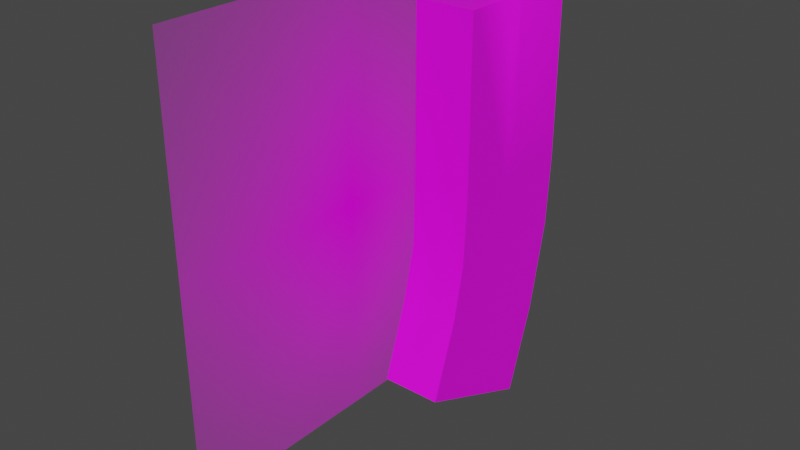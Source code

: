 # Source: Stanag_Mag.blend  (saved by Blender 2.90.8; exported with 4.5.12 LTS)
import bpy
from mathutils import Matrix  # noqa: F401  (used for matrix-valued properties, if any)

bpy.ops.wm.read_factory_settings(use_empty=True)
scene = bpy.context.scene
scene.name = 'Scene'

# ---- collections
col_collection = bpy.data.collections.new('Collection'); scene.collection.children.link(col_collection)

# ---- images (referenced by path relative to the original .blend; pixels are not part of the script)
import os
ASSET_DIR = os.environ.get("B2B_ASSET_DIR", "")  # directory of the original .blend (textures are referenced by path, not embedded)
HERE = os.path.dirname(os.path.abspath(__file__))  # packed textures are extracted next to this script under _unpacked/

def load_image(name, relpath, width, height, colorspace="sRGB"):
    """Load a texture the original file referenced (path relative to the .blend, or extracted next to this script)."""
    p = next((c for c in (os.path.join(HERE, relpath), os.path.join(ASSET_DIR, relpath)) if relpath and os.path.exists(c)), "")
    if p:
        img = bpy.data.images.load(p, check_existing=True)
        img.name = name
    else:  # same state as the original file: an image datablock whose file is absent (Cycles renders it pink)
        img = bpy.data.images.new(name, width, height)
        img.source = "FILE"
        img.filepath = "//" + (relpath or name)
    img.colorspace_settings.name = colorspace
    return img
img_stanag_mag_png = load_image('Stanag_mag.png', 'Stanag_mag.png', 1024, 1024, 'sRGB')
img_bullet_png = load_image('Bullet.png', 'Bullet.png', 1024, 1024, 'sRGB')
img_220px_stanag_mags_jpg = load_image('220px-Stanag_mags.jpg', '220px-Stanag_mags.jpg', 1024, 1024, 'sRGB')

# ---- materials (node trees are filled in below, after node groups)
mat_material_001 = bpy.data.materials.new('Material.001')
mat_material_001.use_transparent_shadow = False
mat_material_002 = bpy.data.materials.new('Material.002')
mat_material_002.use_transparent_shadow = False
mat_material_002.roughness = 0.5
mat_220px_stanag_mags = bpy.data.materials.new('220px-Stanag_mags')
mat_220px_stanag_mags.surface_render_method = 'BLENDED'
mat_220px_stanag_mags.blend_method = 'BLEND'
mat_220px_stanag_mags.use_transparent_shadow = False

# ---- node groups
ng_auto_smooth = bpy.data.node_groups.new('Auto Smooth', 'GeometryNodeTree')
_s = ng_auto_smooth.interface.new_socket(name='Geometry', in_out='OUTPUT', socket_type='NodeSocketGeometry')
_s = ng_auto_smooth.interface.new_socket(name='Geometry', in_out='INPUT', socket_type='NodeSocketGeometry')
_s = ng_auto_smooth.interface.new_socket(name='Angle', in_out='INPUT', socket_type='NodeSocketFloat')
_s.subtype = 'ANGLE'
_s.min_value = 0.0
_s.max_value = 3.142
ng_auto_smooth.is_modifier = True
_N = ng_auto_smooth.nodes; _L = ng_auto_smooth.links
n0 = _N.new('NodeGroupOutput'); n0.name = 'Group Output'; n0.location = (480, -100)
n1 = _N.new('NodeGroupInput'); n1.name = 'Group Input'; n1.location = (-420, -300)
n2 = _N.new('NodeGroupInput'); n2.name = 'Group Input.001'; n2.location = (-60, -100)
n3 = _N.new('GeometryNodeSetShadeSmooth'); n3.name = 'Set Shade Smooth'; n3.location = (120, -100)
n3.domain = 'EDGE'
n4 = _N.new('GeometryNodeSetShadeSmooth'); n4.name = 'Set Shade Smooth.001'; n4.location = (300, -100)
n5 = _N.new('GeometryNodeInputMeshEdgeAngle'); n5.name = 'Edge Angle'; n5.location = (-420, -220)
n6 = _N.new('GeometryNodeInputEdgeSmooth'); n6.name = 'Is Edge Smooth'; n6.location = (-60, -160)
n7 = _N.new('GeometryNodeInputShadeSmooth'); n7.name = 'Is Face Smooth'; n7.location = (-240, -340)
n8 = _N.new('FunctionNodeBooleanMath'); n8.name = 'Boolean Math'; n8.location = (-60, -220)
n9 = _N.new('FunctionNodeCompare'); n9.name = 'Compare'; n9.location = (-240, -180)
n9.operation = 'LESS_EQUAL'
_L.new(n5.outputs[0], n9.inputs[0])
_L.new(n4.outputs[0], n0.inputs[0])
_L.new(n1.outputs[1], n9.inputs[1])
_L.new(n9.outputs[0], n8.inputs[0])
_L.new(n7.outputs[0], n8.inputs[1])
_L.new(n2.outputs[0], n3.inputs[0])
_L.new(n6.outputs[0], n3.inputs[1])
_L.new(n3.outputs[0], n4.inputs[0])
_L.new(n8.outputs[0], n3.inputs[2])
n0.is_active_output = True

# ---- material node trees
mat_material_001.use_nodes = True; mat_material_001.node_tree.nodes.clear()
_N = mat_material_001.node_tree.nodes; _L = mat_material_001.node_tree.links
n0 = _N.new('ShaderNodeBsdfPrincipled'); n0.name = 'Principled BSDF'; n0.location = (10, 300)
n0.distribution = 'GGX'
n0.subsurface_method = 'BURLEY'
n0.inputs[3].default_value = 1.45
n0.inputs[27].default_value = (0.0, 0.0, 0.0, 1.0)
n0.inputs[28].default_value = 1.0
n1 = _N.new('ShaderNodeOutputMaterial'); n1.name = 'Material Output'; n1.location = (300, 300)
n2 = _N.new('ShaderNodeTexImage'); n2.name = 'Image Texture'; n2.location = (-399, 43)
n2.image = img_stanag_mag_png
_L.new(n0.outputs[0], n1.inputs[0])
_L.new(n2.outputs[0], n0.inputs[0])
n1.is_active_output = True
mat_material_002.use_nodes = True; mat_material_002.node_tree.nodes.clear()
_N = mat_material_002.node_tree.nodes; _L = mat_material_002.node_tree.links
n0 = _N.new('ShaderNodeBsdfPrincipled'); n0.name = 'Principled BSDF'; n0.location = (10, 300)
n0.distribution = 'GGX'
n0.subsurface_method = 'BURLEY'
n0.inputs[3].default_value = 1.45
n0.inputs[27].default_value = (0.0, 0.0, 0.0, 1.0)
n0.inputs[28].default_value = 1.0
n1 = _N.new('ShaderNodeOutputMaterial'); n1.name = 'Material Output'; n1.location = (300, 300)
n2 = _N.new('ShaderNodeTexImage'); n2.name = 'Image Texture'; n2.location = (-300, 600)
n2.image = img_bullet_png
_L.new(n0.outputs[0], n1.inputs[0])
_L.new(n2.outputs[0], n0.inputs[0])
n1.is_active_output = True
mat_220px_stanag_mags.use_nodes = True; mat_220px_stanag_mags.node_tree.nodes.clear()
_N = mat_220px_stanag_mags.node_tree.nodes; _L = mat_220px_stanag_mags.node_tree.links
n0 = _N.new('ShaderNodeOutputMaterial'); n0.name = 'Material Output'; n0.location = (300, 300)
n1 = _N.new('ShaderNodeTexImage'); n1.name = 'Image Texture'; n1.location = (-200, 300)
n1.image = img_220px_stanag_mags_jpg
n1.extension = 'CLIP'
n2 = _N.new('ShaderNodeBsdfPrincipled'); n2.name = 'Principled BSDF'; n2.location = (0, 300)
n2.distribution = 'GGX'
n2.subsurface_method = 'BURLEY'
n2.inputs[3].default_value = 1.45
n2.inputs[27].default_value = (0.0, 0.0, 0.0, 1.0)
n2.inputs[28].default_value = 1.0
_L.new(n1.outputs[0], n2.inputs[0])
_L.new(n1.outputs[1], n2.inputs[4])
_L.new(n2.outputs[0], n0.inputs[0])
n0.is_active_output = True

# ---- world
world_world = bpy.data.worlds.new('World'); scene.world = world_world
world_world.use_nodes = True; world_world.node_tree.nodes.clear()
_N = world_world.node_tree.nodes; _L = world_world.node_tree.links
n0 = _N.new('ShaderNodeOutputWorld'); n0.name = 'World Output'; n0.location = (300, 300)
n1 = _N.new('ShaderNodeBackground'); n1.name = 'Background'; n1.location = (10, 300)
n1.inputs[0].default_value = (0.05088, 0.05088, 0.05088, 1.0)
_L.new(n1.outputs[0], n0.inputs[0])
n0.is_active_output = True
world_world.color = (0.05088, 0.05088, 0.05088)
world_world.use_sun_shadow = False
world_world.sun_shadow_jitter_overblur = 0.0

# ---- meshes
me_cube_001 = bpy.data.meshes.new('Cube.001')
me_cube_001.from_pydata([(0.01207, 0.004923, -0.0919), (0.01207, 0.02596, 0.07814), (0.01207, -0.04603, -0.07034), (0.01207, -0.02926, 0.07814), (-0.01207, 0.004923, -0.0919), (-0.01207, 0.02596, 0.07814), (-0.01207, -0.04603, -0.07034), (-0.01207, -0.02926, 0.07814), (0.01207, 0.01671, -0.05734), (0.01207, 0.02596, 0.007374), (0.01207, -0.02926, 0.009336), (0.01207, -0.03551, -0.03984), (-0.01207, -0.02926, 0.009336), (-0.01207, -0.03551, -0.03984), (-0.01207, 0.02596, 0.01144), (-0.01207, 0.01671, -0.05734), (0.01207, 0.02425, -0.02122), (0.01207, -0.03083, -0.01834), (-0.01207, -0.03003, -0.01702), (-0.01207, 0.02398, -0.02532), (0.01207, -0.01961, -0.08152), (0.01207, -0.0006258, 0.07814), (-0.01207, -0.01961, -0.08152), (-0.01207, -0.0006258, 0.07814), (-0.01207, -0.008433, -0.04892), (-0.01207, -0.0006258, 0.01043), (0.01207, -0.008433, -0.04892), (0.01207, -0.0006258, 0.008319), (0.01207, -0.002268, -0.01984), (-0.01207, -0.002022, -0.02132), (0.01207, -0.00557, 0.07814), (-0.01207, -0.02417, -0.07959), (0.01207, -0.01311, -0.04735), (0.01207, -0.00557, 0.008494), (0.01207, -0.007199, -0.01958), (0.01207, -0.02417, -0.07959), (-0.01207, -0.00557, 0.07814), (-0.01207, -0.01311, -0.04735), (-0.01207, -0.00557, 0.01024), (-0.01207, -0.006859, -0.02058), (0.01207, 0.0003397, -0.08996), (-0.01207, 0.02099, 0.07814), (-0.01207, 0.01201, -0.05577), (-0.01207, 0.02099, 0.01125), (-0.01207, 0.01912, -0.02457), (0.01207, 0.02099, 0.07814), (-0.01207, 0.0003397, -0.08996), (0.01207, 0.01201, -0.05577), (0.01207, 0.02099, 0.007551), (0.01207, 0.01929, -0.02096), (-0.00925, -0.04603, -0.07034), (-0.00925, -0.02926, 0.07814), (-0.00925, 0.004923, -0.0919), (-0.01092, 0.02596, 0.07814), (-0.00925, 0.01671, -0.05734), (-0.00925, 0.02596, 0.01097), (-0.00925, -0.03551, -0.03984), (-0.00925, -0.02926, 0.009336), (-0.00925, -0.03013, -0.01717), (-0.00925, 0.02401, -0.02484), (-0.004448, 0.00122, 0.07697), (-0.00925, -0.01961, -0.08152), (-0.00925, -0.02417, -0.07959), (-0.00925, -0.00557, 0.07697), (-0.004448, 0.02099, 0.07697), (-0.00925, 0.0003397, -0.08996), (0.00988, -0.04603, -0.07034), (0.01119, 0.02596, 0.07814), (0.00988, 0.01671, -0.05734), (0.00988, 0.02596, 0.007743), (0.00988, 0.02422, -0.02159), (0.00988, -0.01961, -0.08152), (0.00988, -0.02417, -0.07959), (0.00988, 0.0003397, -0.08996), (0.00988, -0.02926, 0.07814), (0.00988, 0.004923, -0.0919), (0.00988, -0.03551, -0.03984), (0.00988, -0.02926, 0.009336), (0.00988, -0.03076, -0.01822), (0.007338, -0.0002874, 0.07697), (0.00988, -0.00557, 0.07697), (0.007338, 0.02099, 0.07697), (0.01207, -0.02144, -0.08075), (-0.01207, -0.002614, 0.07814), (-0.01207, -0.01031, -0.04829), (-0.01207, -0.002614, 0.01035), (-0.01207, -0.003967, -0.02102), (0.01207, -0.002614, 0.07814), (-0.01207, -0.02144, -0.08075), (0.01207, -0.01031, -0.04829), (0.01207, -0.002614, 0.008389), (0.01207, -0.004251, -0.01973), (-0.00925, -0.02144, -0.08075), (-0.007783, -0.001783, 0.07697), (0.00988, -0.02144, -0.08075), (0.009248, -0.00246, 0.07697), (0.01207, 0.002919, -0.09105), (-0.01207, 0.02378, 0.07814), (-0.01207, 0.01465, -0.05666), (-0.01207, 0.02378, 0.01136), (-0.01207, 0.02186, -0.02499), (0.01207, 0.02378, 0.07814), (-0.01207, 0.002919, -0.09105), (0.01207, 0.01465, -0.05666), (0.01207, 0.02378, 0.007451), (0.01207, 0.02208, -0.02111), (-0.009258, 0.02378, 0.07697), (-0.00925, 0.002919, -0.09105), (0.00988, 0.002919, -0.09105), (0.009339, 0.02378, 0.07697), (0.01207, -0.0269, 0.07814), (-0.01207, -0.04385, -0.07126), (0.01207, -0.03328, -0.04058), (0.01207, -0.0269, 0.009252), (0.01207, -0.02848, -0.01847), (0.01207, -0.04385, -0.07126), (-0.01207, -0.0269, 0.07814), (-0.01207, -0.03328, -0.04058), (-0.01207, -0.0269, 0.009426), (-0.01207, -0.02773, -0.01737), (-0.009563, -0.0269, 0.07697), (-0.00925, -0.04385, -0.07126), (0.00988, -0.04385, -0.07126), (0.00988, -0.0269, 0.07697), (0.01207, 0.004072, -0.09154), (-0.01207, 0.02503, 0.07814), (-0.01207, 0.01583, -0.05705), (-0.01207, 0.02503, 0.01141), (-0.01207, 0.02308, -0.02518), (-0.01021, 0.02503, 0.07697), (-0.00925, 0.004072, -0.09154), (0.00988, 0.004072, -0.09154), (0.0104, 0.02503, 0.07697), (0.01207, 0.02503, 0.07814), (-0.01207, 0.004072, -0.09154), (0.01207, 0.01583, -0.05705), (0.01207, 0.02503, 0.007407), (0.01207, 0.02333, -0.02117), (-0.005007, 0.001085, 0.08186), (-0.00925, -0.00557, 0.07818), (-0.004448, 0.02099, 0.08215), (-0.009575, -0.0269, 0.07817), (-0.007961, -0.002241, 0.07964), (-0.01021, 0.02503, 0.07818), (0.007338, -0.0002874, 0.08215), (0.00988, -0.00557, 0.07818), (0.007584, 0.02099, 0.08194), (0.00988, -0.0269, 0.07818), (0.009248, -0.00246, 0.07984), (0.0104, 0.02503, 0.07818), (-0.009258, 0.02378, 0.07963), (0.009339, 0.02378, 0.07963)], [], [(113, 110, 3, 10), (57, 51, 7, 12), (127, 125, 5, 14), (69, 67, 1, 9), (130, 134, 4, 52), (75, 68, 8, 0), (70, 69, 9, 16), (134, 126, 15, 4), (128, 127, 14, 19), (50, 56, 13, 6), (58, 57, 12, 18), (115, 112, 11, 2), (114, 113, 10, 17), (112, 114, 17, 11), (56, 58, 18, 13), (126, 128, 19, 15), (68, 70, 16, 8), (84, 86, 29, 24), (47, 49, 28, 26), (49, 48, 27, 28), (40, 47, 26, 20), (86, 85, 25, 29), (88, 84, 24, 22), (92, 88, 22, 61), (85, 83, 23, 25), (48, 45, 21, 27), (118, 116, 36, 38), (121, 111, 31, 62), (81, 79, 144, 146), (111, 117, 37, 31), (119, 118, 38, 39), (117, 119, 39, 37), (89, 91, 34, 32), (91, 90, 33, 34), (82, 89, 32, 35), (90, 87, 30, 33), (104, 101, 45, 48), (96, 103, 47, 40), (105, 104, 48, 49), (103, 105, 49, 47), (24, 29, 44, 42), (29, 25, 43, 44), (22, 24, 42, 46), (61, 22, 46, 65), (25, 23, 41, 43), (71, 61, 65, 73), (122, 121, 62, 72), (94, 92, 61, 71), (15, 19, 59, 54), (76, 78, 58, 56), (78, 77, 57, 58), (66, 76, 56, 50), (19, 14, 55, 59), (4, 15, 54, 52), (123, 120, 141, 147), (131, 130, 52, 75), (14, 5, 53, 55), (77, 74, 51, 57), (10, 3, 74, 77), (124, 131, 75, 0), (2, 11, 76, 66), (17, 10, 77, 78), (11, 17, 78, 76), (82, 94, 71, 20), (115, 122, 72, 35), (20, 71, 73, 40), (60, 79, 81, 64), (120, 123, 80, 63), (93, 95, 79, 60), (54, 59, 70, 68), (59, 55, 69, 70), (52, 54, 68, 75), (55, 53, 67, 69), (63, 80, 95, 93), (35, 72, 94, 82), (72, 62, 92, 94), (27, 21, 87, 90), (20, 26, 89, 82), (28, 27, 90, 91), (26, 28, 91, 89), (38, 36, 83, 85), (62, 31, 88, 92), (31, 37, 84, 88), (39, 38, 85, 86), (37, 39, 86, 84), (64, 81, 109, 106), (40, 73, 108, 96), (73, 65, 107, 108), (135, 137, 105, 103), (137, 136, 104, 105), (124, 135, 103, 96), (136, 133, 101, 104), (42, 44, 100, 98), (44, 43, 99, 100), (46, 42, 98, 102), (65, 46, 102, 107), (43, 41, 97, 99), (2, 66, 122, 115), (66, 50, 121, 122), (109, 81, 146, 151), (13, 18, 119, 117), (18, 12, 118, 119), (6, 13, 117, 111), (50, 6, 111, 121), (12, 7, 116, 118), (32, 34, 114, 112), (34, 33, 113, 114), (35, 32, 112, 115), (33, 30, 110, 113), (9, 1, 133, 136), (0, 8, 135, 124), (16, 9, 136, 137), (8, 16, 137, 135), (106, 109, 132, 129), (96, 108, 131, 124), (108, 107, 130, 131), (95, 80, 145, 148), (98, 100, 128, 126), (100, 99, 127, 128), (102, 98, 126, 134), (107, 102, 134, 130), (99, 97, 125, 127), (149, 133, 1, 67), (148, 87, 21, 144), (147, 110, 30, 145), (144, 21, 45, 146), (23, 138, 140, 41), (116, 141, 139, 36), (83, 142, 138, 23), (125, 143, 53, 5), (143, 149, 67, 53), (36, 139, 142, 83), (145, 30, 87, 148), (41, 140, 150, 97), (146, 45, 101, 151), (51, 74, 147, 141), (7, 51, 141, 116), (74, 3, 110, 147), (97, 150, 143, 125), (151, 101, 133, 149), (80, 123, 147, 145), (60, 64, 140, 138), (79, 95, 148, 144), (120, 63, 139, 141), (129, 132, 149, 143), (106, 129, 143, 150), (93, 60, 138, 142), (63, 93, 142, 139), (64, 106, 150, 140), (132, 109, 151, 149)])
me_cube_001.polygons.foreach_set('use_smooth', [True] * 150)
_uv = me_cube_001.uv_layers.new(name='UVMap')
_uv.uv.foreach_set('vector', [0.6987, 0.6181, 0.6987, 0.9687, 0.6867, 0.9687, 0.6867, 0.6178, 0.06709, 0.5721, 0.06708, 0.9839, 0.05172, 0.9839, 0.05172, 0.5717, 0.9636, 0.6283, 0.9636, 0.9687, 0.9683, 0.9687, 0.9683, 0.6285, 0.06444, 0.6231, 0.05741, 0.9822, 0.05268, 0.9822, 0.05268, 0.6241, 0.2843, 0.0534, 0.2676, 0.05351, 0.2676, 0.04806, 0.2842, 0.04795, 0.06444, 0.03491, 0.06444, 0.2205, 0.05268, 0.2205, 0.05268, 0.03491, 0.06444, 0.4505, 0.06444, 0.6231, 0.05268, 0.6241, 0.05268, 0.4517, 0.9643, 0.1055, 0.9637, 0.2914, 0.9685, 0.2914, 0.969, 0.1052, 0.9633, 0.4415, 0.9636, 0.6283, 0.9683, 0.6285, 0.968, 0.441, 0.06708, 0.0563, 0.06709, 0.2392, 0.05172, 0.239, 0.05172, 0.0563, 0.06708, 0.4119, 0.06709, 0.5721, 0.05172, 0.5717, 0.05172, 0.4139, 0.6983, 0.1237, 0.6984, 0.2917, 0.6863, 0.2892, 0.6862, 0.1246, 0.6985, 0.4519, 0.6987, 0.6181, 0.6867, 0.6178, 0.6864, 0.4532, 0.6984, 0.2917, 0.6985, 0.4519, 0.6864, 0.4532, 0.6863, 0.2892, 0.06709, 0.2392, 0.06708, 0.4119, 0.05172, 0.4139, 0.05172, 0.239, 0.9637, 0.2914, 0.9633, 0.4415, 0.968, 0.441, 0.9685, 0.2914, 0.06444, 0.2205, 0.06444, 0.4505, 0.05268, 0.4517, 0.05268, 0.2205, 0.8225, 0.2902, 0.8223, 0.4553, 0.8325, 0.4543, 0.8326, 0.2903, 0.9431, 0.2912, 0.9427, 0.4638, 0.8325, 0.4592, 0.8326, 0.2903, 0.9427, 0.4638, 0.9429, 0.6276, 0.8327, 0.6233, 0.8325, 0.4592, 0.9436, 0.107, 0.9431, 0.2912, 0.8326, 0.2903, 0.8329, 0.1145, 0.8223, 0.4553, 0.8226, 0.623, 0.8327, 0.6233, 0.8325, 0.4543, 0.8227, 0.1152, 0.8225, 0.2902, 0.8326, 0.2903, 0.8329, 0.1145, 0.2854, 0.217, 0.2687, 0.2171, 0.2686, 0.2053, 0.2853, 0.2052, 0.8226, 0.623, 0.8226, 0.9687, 0.8327, 0.9687, 0.8327, 0.6233, 0.9429, 0.6276, 0.9429, 0.9687, 0.8327, 0.9687, 0.8327, 0.6233, 0.6986, 0.6177, 0.6987, 0.9687, 0.8075, 0.9687, 0.8075, 0.6224, 0.2863, 0.3606, 0.2696, 0.3607, 0.2688, 0.2345, 0.2855, 0.2344, 0.5906, 0.4319, 0.4455, 0.4319, 0.4455, 0.4672, 0.5909, 0.4658, 0.6983, 0.1237, 0.6983, 0.2918, 0.8074, 0.2901, 0.8076, 0.1163, 0.6986, 0.4659, 0.6986, 0.6177, 0.8075, 0.6224, 0.8072, 0.4568, 0.6983, 0.2918, 0.6986, 0.4659, 0.8072, 0.4568, 0.8074, 0.2901, 0.8225, 0.2902, 0.8223, 0.4588, 0.8073, 0.4582, 0.8074, 0.2901, 0.8223, 0.4588, 0.8226, 0.623, 0.8075, 0.6224, 0.8073, 0.4582, 0.8227, 0.1152, 0.8225, 0.2902, 0.8074, 0.2901, 0.8076, 0.1163, 0.8226, 0.623, 0.8226, 0.9687, 0.8075, 0.9687, 0.8075, 0.6224, 0.9572, 0.6281, 0.9572, 0.9687, 0.9429, 0.9687, 0.9429, 0.6276, 0.9579, 0.106, 0.9574, 0.2913, 0.9431, 0.2912, 0.9436, 0.107, 0.957, 0.4644, 0.9572, 0.6281, 0.9429, 0.6276, 0.9427, 0.4638, 0.9574, 0.2913, 0.957, 0.4644, 0.9427, 0.4638, 0.9431, 0.2912, 0.8326, 0.2903, 0.8325, 0.4543, 0.9427, 0.4435, 0.9431, 0.2912, 0.8325, 0.4543, 0.8327, 0.6233, 0.9429, 0.6276, 0.9427, 0.4435, 0.8329, 0.1145, 0.8326, 0.2903, 0.9431, 0.2912, 0.9436, 0.107, 0.2853, 0.2052, 0.2686, 0.2053, 0.2677, 0.07743, 0.2844, 0.07732, 0.8327, 0.6233, 0.8327, 0.9687, 0.9429, 0.9687, 0.9429, 0.6276, 0.3984, 0.2044, 0.2853, 0.2052, 0.2844, 0.07732, 0.3976, 0.07658, 0.3995, 0.3599, 0.2863, 0.3606, 0.2855, 0.2344, 0.3986, 0.2337, 0.3985, 0.2162, 0.2854, 0.217, 0.2853, 0.2052, 0.3984, 0.2044, 0.1823, 0.2205, 0.1823, 0.4267, 0.1672, 0.4296, 0.1672, 0.2205, 0.1712, 0.2389, 0.1712, 0.4015, 0.06708, 0.4119, 0.06709, 0.2392, 0.1712, 0.4015, 0.1712, 0.5715, 0.06709, 0.5721, 0.06708, 0.4119, 0.1712, 0.05628, 0.1712, 0.2389, 0.06709, 0.2392, 0.06708, 0.0563, 0.1823, 0.4267, 0.1823, 0.6241, 0.1672, 0.6241, 0.1672, 0.4296, 0.1823, 0.03491, 0.1823, 0.2205, 0.1672, 0.2205, 0.1672, 0.03491, 0.264, 0.4319, 0.264, 0.4319, 0.264, 0.4401, 0.264, 0.4402, 0.3974, 0.05265, 0.2843, 0.0534, 0.2842, 0.04795, 0.3974, 0.0472, 0.1823, 0.6241, 0.1823, 0.9822, 0.1761, 0.9822, 0.1672, 0.6241, 0.1712, 0.5715, 0.1712, 0.9839, 0.06708, 0.9839, 0.06709, 0.5721, 0.1832, 0.5717, 0.1832, 0.9839, 0.1712, 0.9839, 0.1712, 0.5715, 0.4104, 0.05257, 0.3974, 0.05265, 0.3974, 0.0472, 0.4104, 0.04712, 0.1832, 0.0563, 0.1832, 0.239, 0.1712, 0.2389, 0.1712, 0.05628, 0.1832, 0.4, 0.1832, 0.5717, 0.1712, 0.5715, 0.1712, 0.4015, 0.1832, 0.239, 0.1832, 0.4, 0.1712, 0.4015, 0.1712, 0.2389, 0.4115, 0.2161, 0.3985, 0.2162, 0.3984, 0.2044, 0.4114, 0.2044, 0.4124, 0.3598, 0.3995, 0.3599, 0.3986, 0.2337, 0.4116, 0.2336, 0.4114, 0.2044, 0.3984, 0.2044, 0.3976, 0.07658, 0.4106, 0.0765, 0.3832, 0.7521, 0.4797, 0.7398, 0.4797, 0.914, 0.3832, 0.914, 0.3439, 0.522, 0.5005, 0.522, 0.5005, 0.6966, 0.3439, 0.6966, 0.3559, 0.7276, 0.4953, 0.722, 0.4797, 0.7398, 0.3832, 0.7521, 0.1672, 0.2205, 0.1672, 0.4296, 0.06444, 0.4505, 0.06444, 0.2205, 0.1672, 0.4296, 0.1672, 0.6241, 0.06444, 0.6231, 0.06444, 0.4505, 0.1672, 0.03491, 0.1672, 0.2205, 0.06444, 0.2205, 0.06444, 0.03491, 0.1672, 0.6241, 0.1761, 0.9822, 0.05741, 0.9822, 0.06444, 0.6231, 0.3439, 0.6966, 0.5005, 0.6966, 0.4953, 0.722, 0.3559, 0.7276, 0.4116, 0.2336, 0.3986, 0.2337, 0.3985, 0.2162, 0.4115, 0.2161, 0.3986, 0.2337, 0.2855, 0.2344, 0.2854, 0.217, 0.3985, 0.2162, 0.8327, 0.6233, 0.8327, 0.9687, 0.8226, 0.9687, 0.8226, 0.623, 0.8329, 0.1145, 0.8326, 0.2903, 0.8225, 0.2902, 0.8227, 0.1152, 0.8325, 0.4592, 0.8327, 0.6233, 0.8226, 0.623, 0.8223, 0.4588, 0.8326, 0.2903, 0.8325, 0.4592, 0.8223, 0.4588, 0.8225, 0.2902, 0.8075, 0.6224, 0.8075, 0.9687, 0.8226, 0.9687, 0.8226, 0.623, 0.2855, 0.2344, 0.2688, 0.2345, 0.2687, 0.2171, 0.2854, 0.217, 0.8076, 0.1163, 0.8074, 0.2901, 0.8225, 0.2902, 0.8227, 0.1152, 0.8072, 0.4568, 0.8075, 0.6224, 0.8226, 0.623, 0.8223, 0.4553, 0.8074, 0.2901, 0.8072, 0.4568, 0.8223, 0.4553, 0.8225, 0.2902, 0.3832, 0.914, 0.4797, 0.914, 0.4961, 0.9368, 0.3438, 0.9368, 0.4106, 0.0765, 0.3976, 0.07658, 0.3975, 0.06005, 0.4105, 0.05996, 0.3976, 0.07658, 0.2844, 0.07732, 0.2843, 0.06079, 0.3975, 0.06005, 0.9637, 0.2914, 0.9634, 0.4646, 0.957, 0.4644, 0.9574, 0.2913, 0.9634, 0.4646, 0.9636, 0.6283, 0.9572, 0.6281, 0.957, 0.4644, 0.9643, 0.1055, 0.9637, 0.2914, 0.9574, 0.2913, 0.9579, 0.106, 0.9636, 0.6283, 0.9636, 0.9687, 0.9572, 0.9687, 0.9572, 0.6281, 0.9431, 0.2912, 0.9427, 0.4435, 0.957, 0.4421, 0.9574, 0.2913, 0.9427, 0.4435, 0.9429, 0.6276, 0.9572, 0.6281, 0.957, 0.4421, 0.9436, 0.107, 0.9431, 0.2912, 0.9574, 0.2913, 0.9579, 0.106, 0.2844, 0.07732, 0.2677, 0.07743, 0.2676, 0.0609, 0.2843, 0.06079, 0.9429, 0.6276, 0.9429, 0.9687, 0.9572, 0.9687, 0.9572, 0.6281, 0.4125, 0.3738, 0.3996, 0.3738, 0.3995, 0.3599, 0.4124, 0.3598, 0.3996, 0.3738, 0.2864, 0.3746, 0.2863, 0.3606, 0.3995, 0.3599, 0.6096, 0.4319, 0.5906, 0.4319, 0.5909, 0.4658, 0.6096, 0.45, 0.6863, 0.2892, 0.6864, 0.4686, 0.6986, 0.4659, 0.6983, 0.2918, 0.6864, 0.4686, 0.6867, 0.6178, 0.6986, 0.6177, 0.6986, 0.4659, 0.6862, 0.1246, 0.6863, 0.2892, 0.6983, 0.2918, 0.6983, 0.1237, 0.2864, 0.3746, 0.2697, 0.3747, 0.2696, 0.3607, 0.2863, 0.3606, 0.6867, 0.6178, 0.6867, 0.9687, 0.6987, 0.9687, 0.6986, 0.6177, 0.8074, 0.2901, 0.8073, 0.4582, 0.6985, 0.4519, 0.6984, 0.2917, 0.8073, 0.4582, 0.8075, 0.6224, 0.6987, 0.6181, 0.6985, 0.4519, 0.8076, 0.1163, 0.8074, 0.2901, 0.6984, 0.2917, 0.6983, 0.1237, 0.8075, 0.6224, 0.8075, 0.9687, 0.6987, 0.9687, 0.6987, 0.6181, 0.9683, 0.6285, 0.9683, 0.9687, 0.9636, 0.9687, 0.9636, 0.6283, 0.969, 0.1052, 0.9685, 0.2914, 0.9637, 0.2914, 0.9643, 0.1055, 0.9681, 0.4648, 0.9683, 0.6285, 0.9636, 0.6283, 0.9634, 0.4646, 0.9685, 0.2914, 0.9681, 0.4648, 0.9634, 0.4646, 0.9637, 0.2914, 0.3438, 0.9368, 0.4961, 0.9368, 0.5048, 0.9471, 0.336, 0.9471, 0.4105, 0.05996, 0.3975, 0.06005, 0.3974, 0.05265, 0.4104, 0.05257, 0.3975, 0.06005, 0.2843, 0.06079, 0.2843, 0.0534, 0.3974, 0.05265, 0.4307, 0.4319, 0.4094, 0.4319, 0.4094, 0.4402, 0.4307, 0.4515, 0.9574, 0.2913, 0.957, 0.4421, 0.9633, 0.4415, 0.9637, 0.2914, 0.957, 0.4421, 0.9572, 0.6281, 0.9636, 0.6283, 0.9633, 0.4415, 0.9579, 0.106, 0.9574, 0.2913, 0.9637, 0.2914, 0.9643, 0.1055, 0.2843, 0.06079, 0.2676, 0.0609, 0.2676, 0.05351, 0.2843, 0.0534, 0.9572, 0.6281, 0.9572, 0.9687, 0.9636, 0.9687, 0.9636, 0.6283, 0.5048, 0.9471, 0.5184, 0.9471, 0.5184, 0.9546, 0.5112, 0.9546, 0.4953, 0.722, 0.5184, 0.7208, 0.5184, 0.737, 0.4797, 0.7398, 0.5005, 0.522, 0.5184, 0.522, 0.5184, 0.6966, 0.5005, 0.6966, 0.4797, 0.7398, 0.5184, 0.737, 0.5184, 0.914, 0.4817, 0.914, 0.3208, 0.737, 0.3786, 0.751, 0.3832, 0.914, 0.3208, 0.914, 0.3208, 0.522, 0.3412, 0.522, 0.3439, 0.6966, 0.3208, 0.6966, 0.3208, 0.7208, 0.3544, 0.7238, 0.3786, 0.751, 0.3208, 0.737, 0.3208, 0.9471, 0.336, 0.9471, 0.3302, 0.9546, 0.3208, 0.9546, 0.336, 0.9471, 0.5048, 0.9471, 0.5112, 0.9546, 0.3302, 0.9546, 0.3208, 0.6966, 0.3439, 0.6966, 0.3544, 0.7238, 0.3208, 0.7208, 0.5005, 0.6966, 0.5184, 0.6966, 0.5184, 0.7208, 0.4953, 0.722, 0.3208, 0.914, 0.3832, 0.914, 0.3438, 0.9368, 0.3208, 0.9368, 0.4817, 0.914, 0.5184, 0.914, 0.5184, 0.9368, 0.4961, 0.9368, 0.3439, 0.5026, 0.5005, 0.5026, 0.5005, 0.522, 0.3412, 0.522, 0.3208, 0.5026, 0.3439, 0.5026, 0.3412, 0.522, 0.3208, 0.522, 0.5005, 0.5026, 0.5184, 0.5026, 0.5184, 0.522, 0.5005, 0.522, 0.3208, 0.9368, 0.3438, 0.9368, 0.336, 0.9471, 0.3208, 0.9471, 0.4961, 0.9368, 0.5184, 0.9368, 0.5184, 0.9471, 0.5048, 0.9471, 0.4094, 0.4319, 0.264, 0.4319, 0.264, 0.4402, 0.4094, 0.4402, 0.4557, 0.4319, 0.5906, 0.4319, 0.5906, 0.4672, 0.4534, 0.4652, 0.4455, 0.4319, 0.4307, 0.4319, 0.4307, 0.4515, 0.4455, 0.4672, 0.264, 0.4319, 0.4094, 0.4319, 0.4094, 0.4402, 0.264, 0.4401, 0.6181, 0.4319, 0.6181, 0.4319, 0.6181, 0.4402, 0.6181, 0.4402, 0.6096, 0.4319, 0.6181, 0.4319, 0.6181, 0.4402, 0.6096, 0.45, 0.4353, 0.4319, 0.4557, 0.4319, 0.4534, 0.4652, 0.4328, 0.4501, 0.4094, 0.4319, 0.4353, 0.4319, 0.4328, 0.4501, 0.4094, 0.4402, 0.5906, 0.4319, 0.6096, 0.4319, 0.6096, 0.45, 0.5906, 0.4672, 0.6181, 0.4319, 0.6096, 0.4319, 0.6096, 0.45, 0.6181, 0.4402])
me_cube_001.materials.append(mat_material_001)
me_cube_001.use_remesh_fix_poles = True
me_cube_001.use_remesh_preserve_attributes = False
me_cube_001.use_mirror_vertex_groups = False
me_cube_001.update()
me_cylinder = bpy.data.meshes.new('Cylinder')
me_cylinder.from_pydata([(0.0, -0.01005, -0.004983), (0.0, 0.008024, -0.004983), (0.003523, 0.008024, -0.003524), (0.003523, -0.01005, -0.003524), (0.004983, 0.008024, 0.0), (0.004983, -0.01005, 0.0), (0.003523, 0.008024, 0.003524), (0.003523, -0.01005, 0.003524), (0.0, 0.008024, 0.004983), (0.0, -0.01005, 0.004983), (-0.003524, 0.008024, 0.003524), (-0.003524, -0.01005, 0.003524), (-0.004983, 0.008024, 0.0), (-0.004983, -0.01005, 0.0), (0.0, 0.01351, 0.002925), (-0.002068, 0.01351, 0.002068), (-0.003524, 0.008024, -0.003524), (-0.003524, -0.01005, -0.003524), (-0.002068, 0.01351, -0.002068), (-0.002925, 0.01351, 0.0), (0.0, 0.01543, 0.0), (0.002925, 0.01351, 0.0), (0.002068, 0.01351, 0.002068), (0.0, 0.01351, -0.002925), (0.002068, 0.01351, -0.002068)], [], [(0, 1, 2, 3), (3, 2, 4, 5), (5, 4, 6, 7), (7, 6, 8, 9), (9, 8, 10, 11), (11, 10, 12, 13), (10, 8, 14, 15), (13, 12, 16, 17), (17, 16, 1, 0), (0, 3, 5, 7, 9, 11, 13, 17), (18, 19, 20), (6, 4, 21, 22), (2, 1, 23, 24), (1, 16, 18, 23), (12, 10, 15, 19), (8, 6, 22, 14), (4, 2, 24, 21), (16, 12, 19, 18), (15, 14, 20), (22, 21, 20), (24, 23, 20), (23, 18, 20), (19, 15, 20), (14, 22, 20), (21, 24, 20)])
me_cylinder.polygons.foreach_set('use_smooth', [True] * 25)
_k = set([(0, 1), (0, 3), (0, 17), (1, 2), (1, 16), (1, 23), (2, 3), (2, 4), (2, 24), (3, 5), (4, 5), (4, 6), (4, 21), (5, 7), (6, 7), (6, 8), (6, 22), (7, 9), (8, 9), (8, 10), (8, 14), (9, 11), (10, 11), (10, 12), (10, 15), (11, 13), (12, 13), (12, 16), (12, 19), (13, 17), (14, 15), (14, 20), (14, 22), (15, 19), (15, 20), (16, 17), (16, 18), (18, 19), (18, 20), (18, 23), (19, 20), (20, 21), (20, 22), (20, 23), (20, 24), (21, 22), (21, 24), (23, 24)])
me_cylinder.attributes.new('sharp_edge', 'BOOLEAN', 'EDGE').data.foreach_set('value', [ (min(e.vertices), max(e.vertices)) in _k for e in me_cylinder.edges])
_uv = me_cylinder.uv_layers.new(name='UVMap')
_uv.uv.foreach_set('vector', [1.0, 0.5, 1.0, 1.0, 0.875, 1.0, 0.875, 0.5, 0.875, 0.5, 0.875, 1.0, 0.75, 1.0, 0.75, 0.5, 0.75, 0.5, 0.75, 1.0, 0.625, 1.0, 0.625, 0.5, 0.625, 0.5, 0.625, 1.0, 0.5, 1.0, 0.5, 0.5, 0.5, 0.5, 0.5, 1.0, 0.375, 1.0, 0.375, 0.5, 0.375, 0.5, 0.375, 1.0, 0.25, 1.0, 0.25, 0.5, 0.08376, 0.08238, 0.2509, 0.01315, 0.2509, 0.1108, 0.1528, 0.1514, 0.25, 0.5, 0.25, 1.0, 0.125, 1.0, 0.125, 0.5, 0.125, 0.5, 0.125, 1.0, 0.0, 1.0, 0.0, 0.5, 0.75, 0.49, 0.9197, 0.4197, 0.99, 0.25, 0.9197, 0.08029, 0.75, 0.01, 0.5803, 0.08029, 0.51, 0.25, 0.5803, 0.4197, 0.1528, 0.3476, 0.1122, 0.2495, 0.2509, 0.2495, 0.418, 0.08238, 0.4872, 0.2495, 0.3896, 0.2495, 0.349, 0.1514, 0.418, 0.4166, 0.2509, 0.4859, 0.2509, 0.3882, 0.349, 0.3476, 0.2509, 0.4859, 0.08376, 0.4166, 0.1528, 0.3476, 0.2509, 0.3882, 0.01453, 0.2495, 0.08376, 0.08238, 0.1528, 0.1514, 0.1122, 0.2495, 0.2509, 0.01315, 0.418, 0.08238, 0.349, 0.1514, 0.2509, 0.1108, 0.4872, 0.2495, 0.418, 0.4166, 0.349, 0.3476, 0.3896, 0.2495, 0.08376, 0.4166, 0.01453, 0.2495, 0.1122, 0.2495, 0.1528, 0.3476, 0.1528, 0.1514, 0.2509, 0.1108, 0.2509, 0.2495, 0.349, 0.1514, 0.3896, 0.2495, 0.2509, 0.2495, 0.349, 0.3476, 0.2509, 0.3882, 0.2509, 0.2495, 0.2509, 0.3882, 0.1528, 0.3476, 0.2509, 0.2495, 0.1122, 0.2495, 0.1528, 0.1514, 0.2509, 0.2495, 0.2509, 0.1108, 0.349, 0.1514, 0.2509, 0.2495, 0.3896, 0.2495, 0.349, 0.3476, 0.2509, 0.2495])
me_cylinder.materials.append(mat_material_002)
me_cylinder.use_remesh_fix_poles = True
me_cylinder.use_remesh_preserve_attributes = False
me_cylinder.use_mirror_vertex_groups = False
me_cylinder.update()
me_cylinder.normals_split_custom_set([tuple(v) for v in zip(*[iter([0.3826, 0.0, -0.9239, 0.3826, 0.0, -0.9239, 0.3826, 0.0, -0.9239, 0.3826, 0.0, -0.9239, 0.9239, 0.0, -0.3828, 0.9239, 0.0, -0.3828, 0.9239, 0.0, -0.3828, 0.9239, 0.0, -0.3828, 0.9239, 0.0, 0.3828, 0.9239, 0.0, 0.3828, 0.9239, 0.0, 0.3828, 0.9239, 0.0, 0.3828, 0.3826, 0.0, 0.9239, 0.3826, 0.0, 0.9239, 0.3826, 0.0, 0.9239, 0.3826, 0.0, 0.9239, -0.3825, 0.0, 0.9239, -0.3825, 0.0, 0.9239, -0.3825, 0.0, 0.9239, -0.3825, 0.0, 0.9239, -0.9239, 0.0, 0.3825, -0.9239, 0.0, 0.3825, -0.9239, 0.0, 0.3825, -0.9239, 0.0, 0.3825, -0.3615, 0.3276, 0.8729, -0.3615, 0.3276, 0.8729, -0.3615, 0.3276, 0.8729, -0.3615, 0.3276, 0.8729, -0.9239, 0.0, -0.3825, -0.9239, 0.0, -0.3825, -0.9239, 0.0, -0.3825, -0.9239, 0.0, -0.3825, -0.3825, 0.0, -0.9239, -0.3825, 0.0, -0.9239, -0.3825, 0.0, -0.9239, -0.3825, 0.0, -0.9239, 0.0, -1.0, 0.0, 0.0, -1.0, 0.0, 0.0, -1.0, 0.0, 0.0, -1.0, 0.0, 0.0, -1.0, 0.0, 0.0, -1.0, 0.0, 0.0, -1.0, 0.0, 0.0, -1.0, 0.0, -0.5356, 0.8147, -0.222, -0.5356, 0.8147, -0.222, -0.5356, 0.8147, -0.222, 0.8729, 0.3275, 0.3617, 0.8729, 0.3275, 0.3617, 0.8729, 0.3275, 0.3617, 0.8729, 0.3275, 0.3617, 0.3616, 0.3276, -0.8729, 0.3616, 0.3276, -0.8729, 0.3616, 0.3276, -0.8729, 0.3616, 0.3276, -0.8729, -0.3615, 0.3276, -0.8729, -0.3615, 0.3276, -0.8729, -0.3615, 0.3276, -0.8729, -0.3615, 0.3276, -0.8729, -0.8729, 0.3276, 0.3615, -0.8729, 0.3276, 0.3615, -0.8729, 0.3276, 0.3615, -0.8729, 0.3276, 0.3615, 0.3616, 0.3276, 0.8729, 0.3616, 0.3276, 0.8729, 0.3616, 0.3276, 0.8729, 0.3616, 0.3276, 0.8729, 0.8729, 0.3275, -0.3617, 0.8729, 0.3275, -0.3617, 0.8729, 0.3275, -0.3617, 0.8729, 0.3275, -0.3617, -0.8729, 0.3276, -0.3615, -0.8729, 0.3276, -0.3615, -0.8729, 0.3276, -0.3615, -0.8729, 0.3276, -0.3615, -0.222, 0.8147, 0.5356, -0.222, 0.8147, 0.5356, -0.222, 0.8147, 0.5356, 0.5356, 0.8147, 0.222, 0.5356, 0.8147, 0.222, 0.5356, 0.8147, 0.222, 0.222, 0.8147, -0.5356, 0.222, 0.8147, -0.5356, 0.222, 0.8147, -0.5356, -0.222, 0.8147, -0.5356, -0.222, 0.8147, -0.5356, -0.222, 0.8147, -0.5356, -0.5356, 0.8147, 0.222, -0.5356, 0.8147, 0.222, -0.5356, 0.8147, 0.222, 0.222, 0.8147, 0.5356, 0.222, 0.8147, 0.5356, 0.222, 0.8147, 0.5356, 0.5356, 0.8147, -0.222, 0.5356, 0.8147, -0.222, 0.5356, 0.8147, -0.222])] * 3)])
me_220px_stanag_mags = bpy.data.meshes.new('220px-Stanag_mags')
me_220px_stanag_mags.from_pydata([(-0.4622, -0.5, 0.0), (0.4622, -0.5, 0.0), (-0.4622, 0.5, 0.0), (0.4622, 0.5, 0.0)], [], [(0, 1, 3, 2)])
_uv = me_220px_stanag_mags.uv_layers.new(name='UVMap')
_uv.uv.foreach_set('vector', [0.0, 0.0, 1.0, 0.0, 1.0, 1.0, 0.0, 1.0])
me_220px_stanag_mags.materials.append(mat_220px_stanag_mags)
me_220px_stanag_mags.use_remesh_fix_poles = True
me_220px_stanag_mags.use_remesh_preserve_attributes = False
me_220px_stanag_mags.use_mirror_vertex_groups = False
me_220px_stanag_mags.update()

# ---- objects
ob_cube = bpy.data.objects.new('Cube', me_cube_001)
ob_cylinder = bpy.data.objects.new('Cylinder', me_cylinder)
ob_220px_stanag_mags = bpy.data.objects.new('220px-Stanag_mags', me_220px_stanag_mags)

# ---- transforms, parenting, visibility, modifiers, constraints
ob_cube.location = (0.0, 0.0, 0.0)
ob_cube.lineart.crease_threshold = 0.0
_m = ob_cube.modifiers.new('Auto Smooth', 'NODES')
_m.node_group = ng_auto_smooth
_gi = [s.identifier for s in ng_auto_smooth.interface.items_tree if s.item_type == 'SOCKET' and s.in_out == 'INPUT']
_m[_gi[1]] = 1.417  # Angle
ob_cylinder.location = (0.0, 0.0, 0.0)
ob_cylinder.rotation_euler = (1.571, -0.0, 0.0)
ob_cylinder.lineart.crease_threshold = 0.0
ob_220px_stanag_mags.location = (-0.03657, -0.03782, -0.005847)
ob_220px_stanag_mags.rotation_euler = (1.571, 7.55e-08, 1.571)
ob_220px_stanag_mags.scale = (0.183, 0.183, 0.183)
ob_220px_stanag_mags.lineart.crease_threshold = 0.0

# ---- collection membership
col_collection.objects.link(ob_cube)
col_collection.objects.link(ob_cylinder)
col_collection.objects.link(ob_220px_stanag_mags)

# ---- scene / render settings (as saved in the file)
scene.frame_start = 1; scene.frame_end = 250; scene.frame_set(1)
scene.render.engine = 'BLENDER_EEVEE_NEXT'
scene.cycles.use_denoising = False
scene.cycles.samples = 128
scene.cycles.sampling_pattern = 'TABULATED_SOBOL'
scene.cycles.use_adaptive_sampling = False
scene.cycles.use_light_tree = False
scene.view_settings.view_transform = 'Filmic'
bpy.context.view_layer.update()

# ---- added for rendering (the .blend has no active camera and no usable light): camera, sun
cam_auto = bpy.data.cameras.new('AutoCamera')
cam_auto.lens = 50.0
cam_auto.sensor_width = 36.0
cam_auto.clip_end = 1000.0
ob_auto_camera = bpy.data.objects.new('AutoCamera', cam_auto)
scene.collection.objects.link(ob_auto_camera)
ob_auto_camera.location = (0.222705, -0.319765, 0.182116)
ob_auto_camera.rotation_euler = (1.09748, -7.21219e-08, 0.694738)
scene.camera = ob_auto_camera
light_auto_sun = bpy.data.lights.new('AutoSun', 'SUN')
light_auto_sun.energy = 3.0
light_auto_sun.angle = 0.0523599
ob_auto_sun = bpy.data.objects.new('AutoSun', light_auto_sun)
scene.collection.objects.link(ob_auto_sun)
ob_auto_sun.rotation_euler = (0.872665, 0.174533, 0.523599)
bpy.context.view_layer.update()
